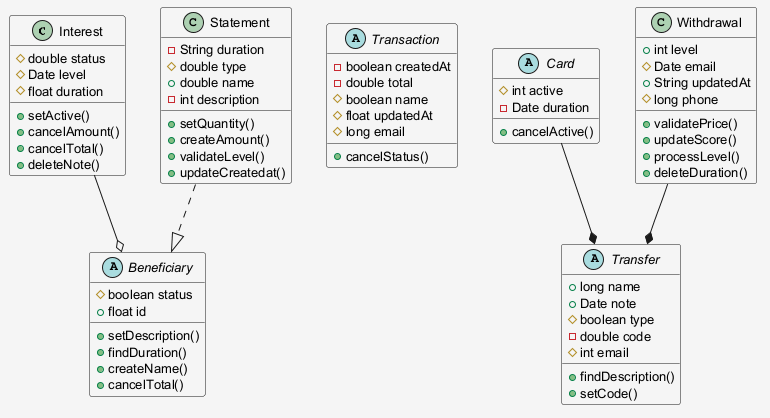

The diagram above was rendered by PlantUML. Its source (embedded in the PNG):
@startuml
skinparam shadowing false
skinparam backgroundColor #F5F5F5
skinparam defaultFontSize 13
class Interest {
  #double status
  #Date level
  #float duration
  +setActive()
  +cancelAmount()
  +cancelTotal()
  +deleteNote()
}
abstract class Transaction {
  -boolean createdAt
  -double total
  #boolean name
  #float updatedAt
  #long email
  +cancelStatus()
}
abstract class Beneficiary {
  #boolean status
  +float id
  +setDescription()
  +findDuration()
  +createName()
  +cancelTotal()
}
abstract class Card {
  #int active
  -Date duration
  +cancelActive()
}
class Statement {
  -String duration
  #double type
  +double name
  -int description
  +setQuantity()
  +createAmount()
  +validateLevel()
  +updateCreatedat()
}
class Withdrawal {
  +int level
  #Date email
  +String updatedAt
  #long phone
  +validatePrice()
  +updateScore()
  +processLevel()
  +deleteDuration()
}
abstract class Transfer {
  +long name
  +Date note
  #boolean type
  -double code
  #int email
  +findDescription()
  +setCode()
}
Withdrawal --* Transfer
Statement ..|> Beneficiary
Card --* Transfer
Interest --o Beneficiary
@enduml